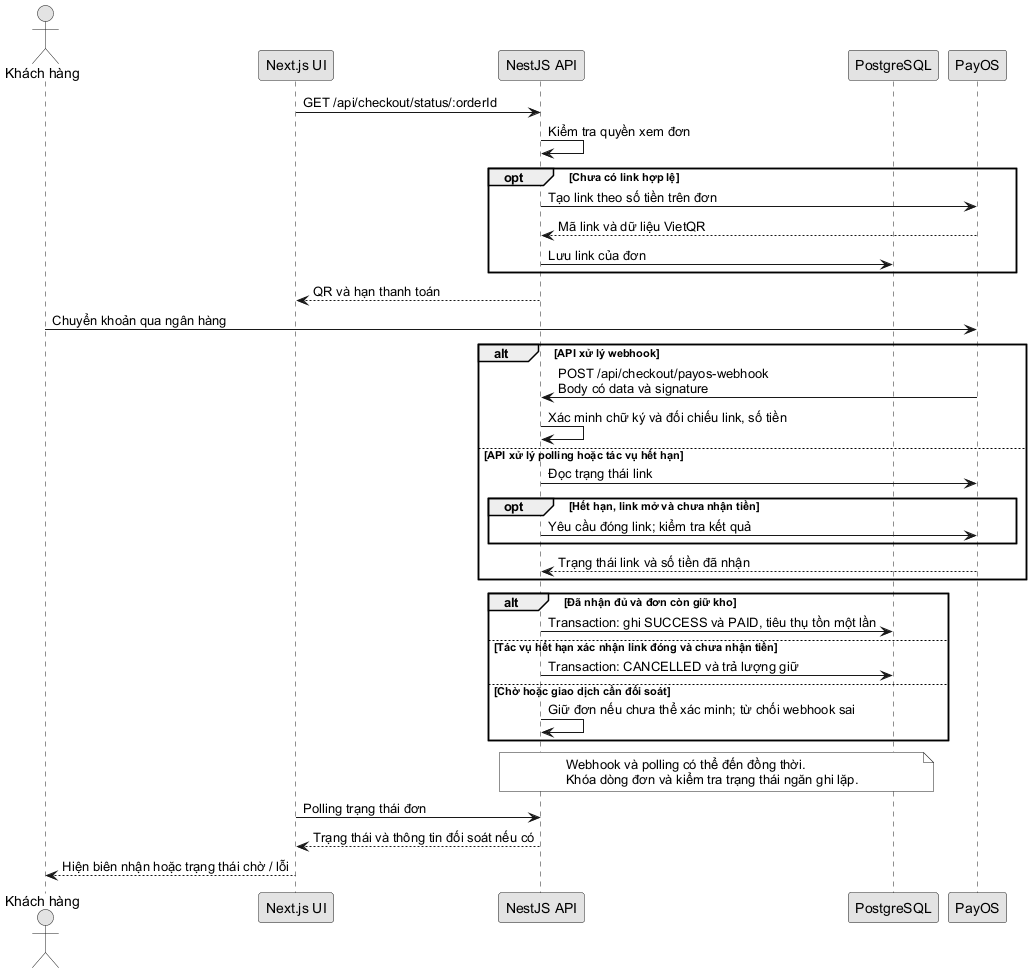

The diagram above was rendered by PlantUML. Its source (embedded in the PNG):
@startuml sequence-payos-webhook
!pragma layout smetana
skinparam monochrome true
skinparam shadowing false
skinparam defaultFontName Arial
actor "Khách hàng" as Customer
participant "Next.js UI" as UI
participant "NestJS API" as API
participant "PostgreSQL" as DB
participant "PayOS" as PayOS
UI -> API: GET /api/checkout/status/:orderId
API -> API: Kiểm tra quyền xem đơn
opt Chưa có link hợp lệ
  API -> PayOS: Tạo link theo số tiền trên đơn
  PayOS --> API: Mã link và dữ liệu VietQR
  API -> DB: Lưu link của đơn
end
API --> UI: QR và hạn thanh toán
Customer -> PayOS: Chuyển khoản qua ngân hàng
alt API xử lý webhook
  PayOS -> API: POST /api/checkout/payos-webhook\nBody có data và signature
  API -> API: Xác minh chữ ký và đối chiếu link, số tiền
else API xử lý polling hoặc tác vụ hết hạn
  API -> PayOS: Đọc trạng thái link
  opt Hết hạn, link mở và chưa nhận tiền
    API -> PayOS: Yêu cầu đóng link; kiểm tra kết quả
  end
  PayOS --> API: Trạng thái link và số tiền đã nhận
end
alt Đã nhận đủ và đơn còn giữ kho
  API -> DB: Transaction: ghi SUCCESS và PAID, tiêu thụ tồn một lần
else Tác vụ hết hạn xác nhận link đóng và chưa nhận tiền
  API -> DB: Transaction: CANCELLED và trả lượng giữ
else Chờ hoặc giao dịch cần đối soát
  API -> API: Giữ đơn nếu chưa thể xác minh; từ chối webhook sai
end
note over API, DB
  Webhook và polling có thể đến đồng thời.
  Khóa dòng đơn và kiểm tra trạng thái ngăn ghi lặp.
end note
UI -> API: Polling trạng thái đơn
API --> UI: Trạng thái và thông tin đối soát nếu có
UI --> Customer: Hiện biên nhận hoặc trạng thái chờ / lỗi
@enduml